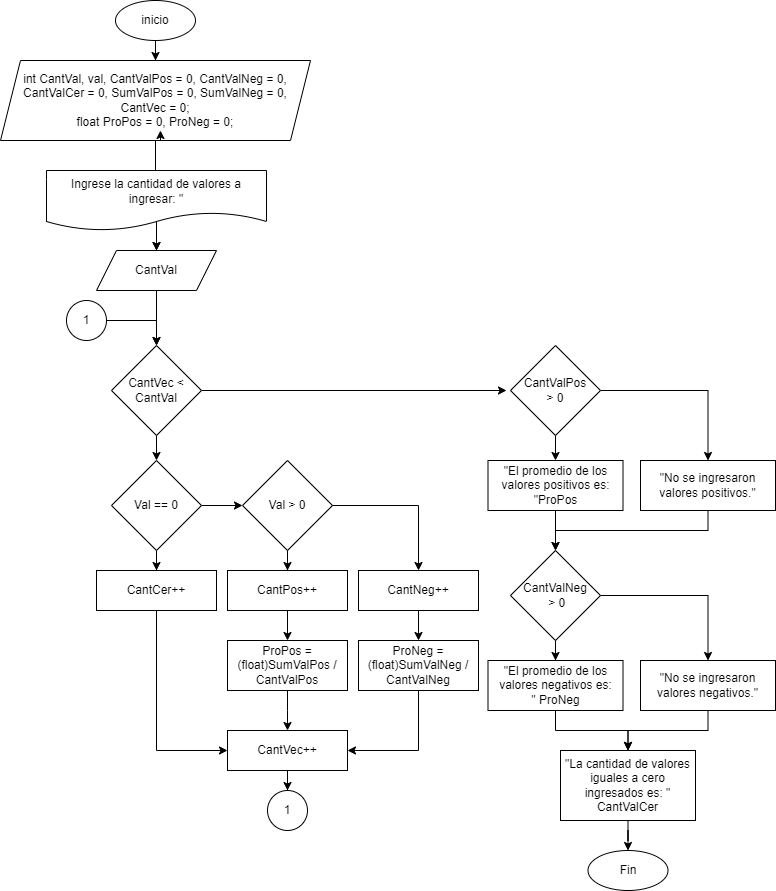

The diagram above was exported from draw.io. Its source (the exported page's mxGraphModel, read from the mxfile embedded in the PNG):
<mxGraphModel dx="712" dy="835" grid="1" gridSize="10" guides="1" tooltips="1" connect="1" arrows="1" fold="1" page="1" pageScale="1" pageWidth="850" pageHeight="1100" math="0" shadow="0">
  <root>
    <mxCell id="0" />
    <mxCell id="1" parent="0" />
    <mxCell id="H-p9NEX7iDgcCFGtxz2--47" value="" style="edgeStyle=orthogonalEdgeStyle;rounded=0;orthogonalLoop=1;jettySize=auto;html=1;" parent="1" source="H-p9NEX7iDgcCFGtxz2--1" target="H-p9NEX7iDgcCFGtxz2--2" edge="1">
      <mxGeometry relative="1" as="geometry" />
    </mxCell>
    <mxCell id="H-p9NEX7iDgcCFGtxz2--1" value="inicio" style="ellipse;whiteSpace=wrap;html=1;" parent="1" vertex="1">
      <mxGeometry x="115" y="10" width="80" height="40" as="geometry" />
    </mxCell>
    <mxCell id="sCHSUmpNLC7M-MzyfCxp-1" value="" style="edgeStyle=orthogonalEdgeStyle;rounded=0;orthogonalLoop=1;jettySize=auto;html=1;" edge="1" parent="1" source="H-p9NEX7iDgcCFGtxz2--2" target="H-p9NEX7iDgcCFGtxz2--62">
      <mxGeometry relative="1" as="geometry" />
    </mxCell>
    <mxCell id="H-p9NEX7iDgcCFGtxz2--2" value="&lt;div&gt;int CantVal, val, CantValPos = 0, CantValNeg = 0, CantValCer = 0, SumValPos = 0, SumValNeg = 0, CantVec = 0;&lt;/div&gt;&lt;div&gt;float ProPos = 0, ProNeg = 0;&lt;/div&gt;" style="shape=parallelogram;perimeter=parallelogramPerimeter;whiteSpace=wrap;html=1;fixedSize=1;" parent="1" vertex="1">
      <mxGeometry y="70" width="310" height="80" as="geometry" />
    </mxCell>
    <mxCell id="H-p9NEX7iDgcCFGtxz2--74" value="" style="edgeStyle=orthogonalEdgeStyle;rounded=0;orthogonalLoop=1;jettySize=auto;html=1;entryX=0;entryY=0.5;entryDx=0;entryDy=0;" parent="1" source="H-p9NEX7iDgcCFGtxz2--5" edge="1">
      <mxGeometry relative="1" as="geometry">
        <mxPoint x="506" y="400" as="targetPoint" />
      </mxGeometry>
    </mxCell>
    <mxCell id="sCHSUmpNLC7M-MzyfCxp-37" value="" style="edgeStyle=orthogonalEdgeStyle;rounded=0;orthogonalLoop=1;jettySize=auto;html=1;" edge="1" parent="1" source="H-p9NEX7iDgcCFGtxz2--5" target="sCHSUmpNLC7M-MzyfCxp-16">
      <mxGeometry relative="1" as="geometry" />
    </mxCell>
    <mxCell id="H-p9NEX7iDgcCFGtxz2--5" value="CantVec &lt; CantVal" style="rhombus;whiteSpace=wrap;html=1;" parent="1" vertex="1">
      <mxGeometry x="111" y="355" width="90" height="90" as="geometry" />
    </mxCell>
    <mxCell id="sCHSUmpNLC7M-MzyfCxp-82" value="" style="edgeStyle=orthogonalEdgeStyle;rounded=0;orthogonalLoop=1;jettySize=auto;html=1;" edge="1" parent="1" source="H-p9NEX7iDgcCFGtxz2--8">
      <mxGeometry relative="1" as="geometry">
        <mxPoint x="287" y="740" as="targetPoint" />
      </mxGeometry>
    </mxCell>
    <mxCell id="H-p9NEX7iDgcCFGtxz2--8" value="ProPos = (float)SumValPos / CantValPos" style="rounded=0;whiteSpace=wrap;html=1;" parent="1" vertex="1">
      <mxGeometry x="227" y="650" width="120" height="50" as="geometry" />
    </mxCell>
    <mxCell id="H-p9NEX7iDgcCFGtxz2--71" value="" style="edgeStyle=orthogonalEdgeStyle;rounded=0;orthogonalLoop=1;jettySize=auto;html=1;entryX=0.5;entryY=0;entryDx=0;entryDy=0;" parent="1" source="H-p9NEX7iDgcCFGtxz2--15" target="H-p9NEX7iDgcCFGtxz2--5" edge="1">
      <mxGeometry relative="1" as="geometry">
        <mxPoint x="157" y="350" as="targetPoint" />
      </mxGeometry>
    </mxCell>
    <mxCell id="H-p9NEX7iDgcCFGtxz2--15" value="1" style="ellipse;whiteSpace=wrap;html=1;aspect=fixed;" parent="1" vertex="1">
      <mxGeometry x="66" y="310" width="40" height="40" as="geometry" />
    </mxCell>
    <mxCell id="H-p9NEX7iDgcCFGtxz2--60" value="" style="edgeStyle=orthogonalEdgeStyle;rounded=0;orthogonalLoop=1;jettySize=auto;html=1;" parent="1" source="H-p9NEX7iDgcCFGtxz2--61" target="H-p9NEX7iDgcCFGtxz2--62" edge="1">
      <mxGeometry relative="1" as="geometry" />
    </mxCell>
    <mxCell id="H-p9NEX7iDgcCFGtxz2--61" value="Ingrese la cantidad de valores a ingresar: &quot;" style="shape=document;whiteSpace=wrap;html=1;boundedLbl=1;" parent="1" vertex="1">
      <mxGeometry x="46" y="180" width="220" height="60" as="geometry" />
    </mxCell>
    <mxCell id="H-p9NEX7iDgcCFGtxz2--70" value="" style="edgeStyle=orthogonalEdgeStyle;rounded=0;orthogonalLoop=1;jettySize=auto;html=1;entryX=0.5;entryY=0;entryDx=0;entryDy=0;" parent="1" source="H-p9NEX7iDgcCFGtxz2--62" target="H-p9NEX7iDgcCFGtxz2--5" edge="1">
      <mxGeometry relative="1" as="geometry">
        <mxPoint x="157" y="350" as="targetPoint" />
      </mxGeometry>
    </mxCell>
    <mxCell id="H-p9NEX7iDgcCFGtxz2--62" value="CantVal" style="shape=parallelogram;perimeter=parallelogramPerimeter;whiteSpace=wrap;html=1;fixedSize=1;" parent="1" vertex="1">
      <mxGeometry x="96" y="260" width="120" height="40" as="geometry" />
    </mxCell>
    <mxCell id="sCHSUmpNLC7M-MzyfCxp-6" value="" style="edgeStyle=orthogonalEdgeStyle;rounded=0;orthogonalLoop=1;jettySize=auto;html=1;" edge="1" parent="1" source="sCHSUmpNLC7M-MzyfCxp-2" target="sCHSUmpNLC7M-MzyfCxp-4">
      <mxGeometry relative="1" as="geometry" />
    </mxCell>
    <mxCell id="sCHSUmpNLC7M-MzyfCxp-14" value="" style="edgeStyle=orthogonalEdgeStyle;rounded=0;orthogonalLoop=1;jettySize=auto;html=1;entryX=0.5;entryY=0;entryDx=0;entryDy=0;" edge="1" parent="1" source="sCHSUmpNLC7M-MzyfCxp-2" target="sCHSUmpNLC7M-MzyfCxp-7">
      <mxGeometry relative="1" as="geometry">
        <mxPoint x="407" y="515" as="targetPoint" />
      </mxGeometry>
    </mxCell>
    <mxCell id="sCHSUmpNLC7M-MzyfCxp-2" value="Val &amp;gt; 0" style="rhombus;whiteSpace=wrap;html=1;" vertex="1" parent="1">
      <mxGeometry x="242" y="470" width="90" height="90" as="geometry" />
    </mxCell>
    <mxCell id="sCHSUmpNLC7M-MzyfCxp-77" value="" style="edgeStyle=orthogonalEdgeStyle;rounded=0;orthogonalLoop=1;jettySize=auto;html=1;" edge="1" parent="1" source="sCHSUmpNLC7M-MzyfCxp-4" target="H-p9NEX7iDgcCFGtxz2--8">
      <mxGeometry relative="1" as="geometry" />
    </mxCell>
    <mxCell id="sCHSUmpNLC7M-MzyfCxp-4" value="CantPos++" style="rounded=0;whiteSpace=wrap;html=1;" vertex="1" parent="1">
      <mxGeometry x="227" y="580" width="120" height="40" as="geometry" />
    </mxCell>
    <mxCell id="sCHSUmpNLC7M-MzyfCxp-81" value="" style="edgeStyle=orthogonalEdgeStyle;rounded=0;orthogonalLoop=1;jettySize=auto;html=1;" edge="1" parent="1" source="sCHSUmpNLC7M-MzyfCxp-7" target="sCHSUmpNLC7M-MzyfCxp-78">
      <mxGeometry relative="1" as="geometry" />
    </mxCell>
    <mxCell id="sCHSUmpNLC7M-MzyfCxp-7" value="CantNeg++" style="rounded=0;whiteSpace=wrap;html=1;" vertex="1" parent="1">
      <mxGeometry x="358" y="580" width="120" height="40" as="geometry" />
    </mxCell>
    <mxCell id="sCHSUmpNLC7M-MzyfCxp-15" value="" style="edgeStyle=orthogonalEdgeStyle;rounded=0;orthogonalLoop=1;jettySize=auto;html=1;" edge="1" parent="1" source="sCHSUmpNLC7M-MzyfCxp-16" target="sCHSUmpNLC7M-MzyfCxp-17">
      <mxGeometry relative="1" as="geometry" />
    </mxCell>
    <mxCell id="sCHSUmpNLC7M-MzyfCxp-19" value="" style="edgeStyle=orthogonalEdgeStyle;rounded=0;orthogonalLoop=1;jettySize=auto;html=1;" edge="1" parent="1" source="sCHSUmpNLC7M-MzyfCxp-16" target="sCHSUmpNLC7M-MzyfCxp-2">
      <mxGeometry relative="1" as="geometry" />
    </mxCell>
    <mxCell id="sCHSUmpNLC7M-MzyfCxp-16" value="Val == 0" style="rhombus;whiteSpace=wrap;html=1;" vertex="1" parent="1">
      <mxGeometry x="111" y="470" width="90" height="90" as="geometry" />
    </mxCell>
    <mxCell id="sCHSUmpNLC7M-MzyfCxp-84" value="" style="edgeStyle=orthogonalEdgeStyle;rounded=0;orthogonalLoop=1;jettySize=auto;html=1;entryX=0;entryY=0.5;entryDx=0;entryDy=0;" edge="1" parent="1" source="sCHSUmpNLC7M-MzyfCxp-17" target="sCHSUmpNLC7M-MzyfCxp-89">
      <mxGeometry relative="1" as="geometry">
        <mxPoint x="267" y="760" as="targetPoint" />
        <Array as="points">
          <mxPoint x="156" y="760" />
        </Array>
      </mxGeometry>
    </mxCell>
    <mxCell id="sCHSUmpNLC7M-MzyfCxp-17" value="CantCer++" style="rounded=0;whiteSpace=wrap;html=1;" vertex="1" parent="1">
      <mxGeometry x="96" y="580" width="120" height="40" as="geometry" />
    </mxCell>
    <mxCell id="sCHSUmpNLC7M-MzyfCxp-71" style="edgeStyle=orthogonalEdgeStyle;rounded=0;orthogonalLoop=1;jettySize=auto;html=1;exitX=0.5;exitY=1;exitDx=0;exitDy=0;entryX=0.516;entryY=0.875;entryDx=0;entryDy=0;entryPerimeter=0;" edge="1" parent="1" source="H-p9NEX7iDgcCFGtxz2--2" target="H-p9NEX7iDgcCFGtxz2--2">
      <mxGeometry relative="1" as="geometry" />
    </mxCell>
    <mxCell id="sCHSUmpNLC7M-MzyfCxp-87" value="" style="edgeStyle=orthogonalEdgeStyle;rounded=0;orthogonalLoop=1;jettySize=auto;html=1;entryX=1;entryY=0.5;entryDx=0;entryDy=0;exitX=0.5;exitY=1;exitDx=0;exitDy=0;" edge="1" parent="1" source="sCHSUmpNLC7M-MzyfCxp-78" target="sCHSUmpNLC7M-MzyfCxp-89">
      <mxGeometry relative="1" as="geometry">
        <mxPoint x="360" y="760" as="sourcePoint" />
        <mxPoint x="307" y="760" as="targetPoint" />
        <Array as="points">
          <mxPoint x="418" y="760" />
        </Array>
      </mxGeometry>
    </mxCell>
    <mxCell id="sCHSUmpNLC7M-MzyfCxp-78" value="ProNeg = (float)SumValNeg / CantValNeg" style="rounded=0;whiteSpace=wrap;html=1;" vertex="1" parent="1">
      <mxGeometry x="358" y="650" width="120" height="50" as="geometry" />
    </mxCell>
    <mxCell id="sCHSUmpNLC7M-MzyfCxp-88" value="1" style="ellipse;whiteSpace=wrap;html=1;aspect=fixed;" vertex="1" parent="1">
      <mxGeometry x="267" y="800" width="40" height="40" as="geometry" />
    </mxCell>
    <mxCell id="sCHSUmpNLC7M-MzyfCxp-92" value="" style="edgeStyle=orthogonalEdgeStyle;rounded=0;orthogonalLoop=1;jettySize=auto;html=1;" edge="1" parent="1" source="sCHSUmpNLC7M-MzyfCxp-89" target="sCHSUmpNLC7M-MzyfCxp-88">
      <mxGeometry relative="1" as="geometry" />
    </mxCell>
    <mxCell id="sCHSUmpNLC7M-MzyfCxp-89" value="CantVec++" style="rounded=0;whiteSpace=wrap;html=1;" vertex="1" parent="1">
      <mxGeometry x="227" y="740" width="120" height="40" as="geometry" />
    </mxCell>
    <mxCell id="sCHSUmpNLC7M-MzyfCxp-95" value="" style="edgeStyle=orthogonalEdgeStyle;rounded=0;orthogonalLoop=1;jettySize=auto;html=1;entryX=0.5;entryY=0;entryDx=0;entryDy=0;" edge="1" parent="1" source="sCHSUmpNLC7M-MzyfCxp-93" target="sCHSUmpNLC7M-MzyfCxp-99">
      <mxGeometry relative="1" as="geometry">
        <mxPoint x="662.5" y="400" as="targetPoint" />
      </mxGeometry>
    </mxCell>
    <mxCell id="sCHSUmpNLC7M-MzyfCxp-100" value="" style="edgeStyle=orthogonalEdgeStyle;rounded=0;orthogonalLoop=1;jettySize=auto;html=1;" edge="1" parent="1" source="sCHSUmpNLC7M-MzyfCxp-93" target="sCHSUmpNLC7M-MzyfCxp-98">
      <mxGeometry relative="1" as="geometry" />
    </mxCell>
    <mxCell id="sCHSUmpNLC7M-MzyfCxp-93" value="CantValPos&lt;br&gt;&amp;gt; 0" style="rhombus;whiteSpace=wrap;html=1;" vertex="1" parent="1">
      <mxGeometry x="510" y="355" width="90" height="90" as="geometry" />
    </mxCell>
    <mxCell id="sCHSUmpNLC7M-MzyfCxp-104" value="" style="edgeStyle=orthogonalEdgeStyle;rounded=0;orthogonalLoop=1;jettySize=auto;html=1;" edge="1" parent="1" source="sCHSUmpNLC7M-MzyfCxp-98" target="sCHSUmpNLC7M-MzyfCxp-102">
      <mxGeometry relative="1" as="geometry" />
    </mxCell>
    <mxCell id="sCHSUmpNLC7M-MzyfCxp-98" value="&quot;El promedio de los valores positivos es: &quot;ProPos" style="rounded=0;whiteSpace=wrap;html=1;" vertex="1" parent="1">
      <mxGeometry x="487.5" y="470" width="135" height="50" as="geometry" />
    </mxCell>
    <mxCell id="sCHSUmpNLC7M-MzyfCxp-105" value="" style="edgeStyle=orthogonalEdgeStyle;rounded=0;orthogonalLoop=1;jettySize=auto;html=1;" edge="1" parent="1" source="sCHSUmpNLC7M-MzyfCxp-99" target="sCHSUmpNLC7M-MzyfCxp-102">
      <mxGeometry relative="1" as="geometry">
        <Array as="points">
          <mxPoint x="708" y="540" />
          <mxPoint x="555" y="540" />
        </Array>
      </mxGeometry>
    </mxCell>
    <mxCell id="sCHSUmpNLC7M-MzyfCxp-99" value="&quot;No se ingresaron valores positivos.&quot;" style="rounded=0;whiteSpace=wrap;html=1;" vertex="1" parent="1">
      <mxGeometry x="640" y="470" width="135" height="50" as="geometry" />
    </mxCell>
    <mxCell id="sCHSUmpNLC7M-MzyfCxp-108" value="" style="edgeStyle=orthogonalEdgeStyle;rounded=0;orthogonalLoop=1;jettySize=auto;html=1;" edge="1" parent="1" source="sCHSUmpNLC7M-MzyfCxp-102" target="sCHSUmpNLC7M-MzyfCxp-106">
      <mxGeometry relative="1" as="geometry" />
    </mxCell>
    <mxCell id="sCHSUmpNLC7M-MzyfCxp-110" value="" style="edgeStyle=orthogonalEdgeStyle;rounded=0;orthogonalLoop=1;jettySize=auto;html=1;entryX=0.5;entryY=0;entryDx=0;entryDy=0;" edge="1" parent="1" source="sCHSUmpNLC7M-MzyfCxp-102" target="sCHSUmpNLC7M-MzyfCxp-107">
      <mxGeometry relative="1" as="geometry">
        <mxPoint x="675" y="605" as="targetPoint" />
      </mxGeometry>
    </mxCell>
    <mxCell id="sCHSUmpNLC7M-MzyfCxp-102" value="CantValNeg&lt;br&gt;&amp;nbsp;&amp;gt; 0" style="rhombus;whiteSpace=wrap;html=1;" vertex="1" parent="1">
      <mxGeometry x="510" y="560" width="90" height="90" as="geometry" />
    </mxCell>
    <mxCell id="sCHSUmpNLC7M-MzyfCxp-112" value="" style="edgeStyle=orthogonalEdgeStyle;rounded=0;orthogonalLoop=1;jettySize=auto;html=1;" edge="1" parent="1" source="sCHSUmpNLC7M-MzyfCxp-106" target="sCHSUmpNLC7M-MzyfCxp-111">
      <mxGeometry relative="1" as="geometry" />
    </mxCell>
    <mxCell id="sCHSUmpNLC7M-MzyfCxp-106" value="&quot;El promedio de los valores negativos es: &lt;br&gt;&quot; ProNeg" style="rounded=0;whiteSpace=wrap;html=1;" vertex="1" parent="1">
      <mxGeometry x="487.5" y="670" width="135" height="50" as="geometry" />
    </mxCell>
    <mxCell id="sCHSUmpNLC7M-MzyfCxp-113" value="" style="edgeStyle=orthogonalEdgeStyle;rounded=0;orthogonalLoop=1;jettySize=auto;html=1;" edge="1" parent="1" source="sCHSUmpNLC7M-MzyfCxp-107" target="sCHSUmpNLC7M-MzyfCxp-111">
      <mxGeometry relative="1" as="geometry" />
    </mxCell>
    <mxCell id="sCHSUmpNLC7M-MzyfCxp-107" value="&quot;No se ingresaron valores negativos.&quot;" style="rounded=0;whiteSpace=wrap;html=1;" vertex="1" parent="1">
      <mxGeometry x="640" y="670" width="135" height="50" as="geometry" />
    </mxCell>
    <mxCell id="sCHSUmpNLC7M-MzyfCxp-115" value="" style="edgeStyle=orthogonalEdgeStyle;rounded=0;orthogonalLoop=1;jettySize=auto;html=1;" edge="1" parent="1" source="sCHSUmpNLC7M-MzyfCxp-111" target="sCHSUmpNLC7M-MzyfCxp-114">
      <mxGeometry relative="1" as="geometry" />
    </mxCell>
    <mxCell id="sCHSUmpNLC7M-MzyfCxp-111" value="&quot;La cantidad de valores iguales a cero ingresados es: &quot; CantValCer" style="rounded=0;whiteSpace=wrap;html=1;" vertex="1" parent="1">
      <mxGeometry x="560" y="760" width="135" height="70" as="geometry" />
    </mxCell>
    <mxCell id="sCHSUmpNLC7M-MzyfCxp-114" value="Fin" style="ellipse;whiteSpace=wrap;html=1;" vertex="1" parent="1">
      <mxGeometry x="587.5" y="860" width="80" height="40" as="geometry" />
    </mxCell>
  </root>
</mxGraphModel>